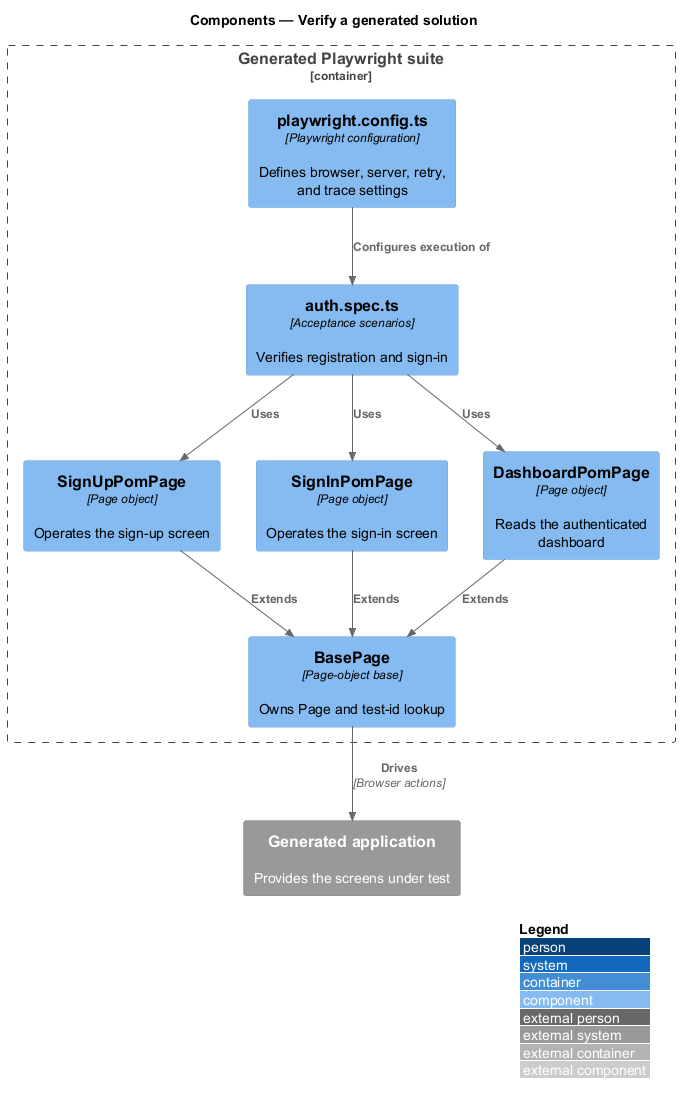

The diagram above was rendered by PlantUML. Its source (embedded in the PNG):
@startuml
!include <C4/C4_Component>
LAYOUT_WITH_LEGEND()
title Components — Verify a generated solution

Container_Boundary(tests, "Generated Playwright suite") {
  Component(config, "playwright.config.ts", "Playwright configuration", "Defines browser, server, retry, and trace settings")
  Component(spec, "auth.spec.ts", "Acceptance scenarios", "Verifies registration and sign-in")
  Component(base, "BasePage", "Page-object base", "Owns Page and test-id lookup")
  Component(signUp, "SignUpPomPage", "Page object", "Operates the sign-up screen")
  Component(signIn, "SignInPomPage", "Page object", "Operates the sign-in screen")
  Component(dashboard, "DashboardPomPage", "Page object", "Reads the authenticated dashboard")
}
System_Ext(app, "Generated application", "Provides the screens under test")

Rel(config, spec, "Configures execution of")
Rel(spec, signUp, "Uses")
Rel(spec, signIn, "Uses")
Rel(spec, dashboard, "Uses")
Rel(signUp, base, "Extends")
Rel(signIn, base, "Extends")
Rel(dashboard, base, "Extends")
Rel(base, app, "Drives", "Browser actions")
@enduml